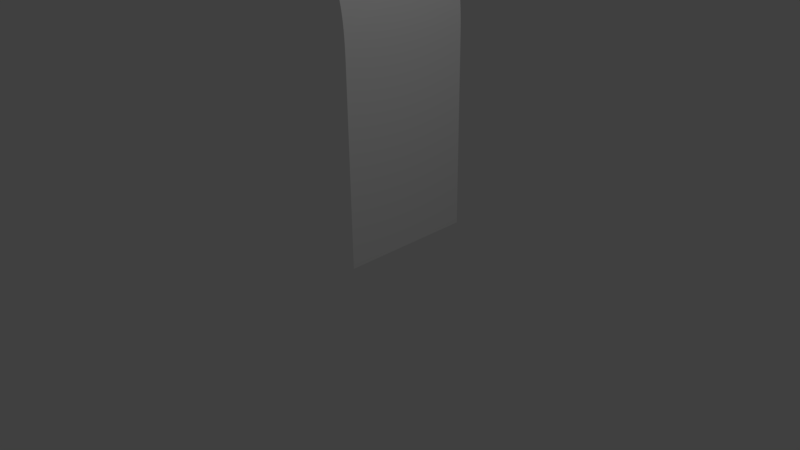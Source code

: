 # Source: CurvedWall.blend  (saved by Blender 2.77.0; exported with 4.5.12 LTS)
import bpy
from mathutils import Matrix  # noqa: F401  (used for matrix-valued properties, if any)

bpy.ops.wm.read_factory_settings(use_empty=True)
scene = bpy.context.scene
scene.name = 'Scene'

# ---- collections
col_collection_1 = bpy.data.collections.new('Collection 1'); scene.collection.children.link(col_collection_1)

# ---- world
world_world = bpy.data.worlds.new('World'); scene.world = world_world
world_world.color = (0.05088, 0.05088, 0.05088)
world_world.use_sun_shadow = False
world_world.sun_shadow_jitter_overblur = 0.0
world_world.cycles.sampling_method = 'MANUAL'

# ---- cameras
cam_camera = bpy.data.cameras.new('Camera')
cam_camera.clip_end = 100.0
cam_camera.lens = 35.0
cam_camera.sensor_width = 32.0
cam_camera.sensor_height = 18.0
cam_camera.ortho_scale = 7.314
cam_camera.dof.focus_distance = 0.0
cam_camera.dof.aperture_fstop = 128.0

# ---- lights
light_lamp = bpy.data.lights.new('Lamp', 'POINT')
light_lamp.transmission_factor = 0.0
light_lamp.cutoff_distance = 30.0
light_lamp.energy = 100.0
light_lamp.shadow_buffer_clip_start = 1.001
light_lamp.shadow_soft_size = 0.1
light_lamp.shadow_maximum_resolution = 0.006
light_lamp.use_absolute_resolution = True

# ---- meshes
me_mesh = bpy.data.meshes.new('Mesh')
me_mesh.from_pydata([(0.0, 0.0, 0.0), (0.0, 0.0, 0.1322), (1.192e-07, 0.0, 0.258), (1.192e-07, 0.0, 0.3778), (0.0, 0.0, 0.492), (0.0, 0.0, 0.6011), (0.0, 0.0, 0.7054), (1.192e-07, 0.0, 0.8054), (1.192e-07, 0.0, 0.9013), (1.192e-07, 0.0, 0.9936), (0.0, 0.0, 1.083), (5.96e-08, 0.0, 1.168), (1.192e-07, 0.0, 1.252), (1.192e-07, 0.0, 1.332), (5.96e-08, 0.0, 1.411), (5.96e-08, 0.0, 1.488), (1.192e-07, 0.0, 1.563), (1.192e-07, 0.0, 1.636), (1.192e-07, 0.0, 1.709), (1.192e-07, 0.0, 1.78), (1.192e-07, 0.0, 1.851), (1.192e-07, 0.0, 1.92), (1.192e-07, 0.0, 1.989), (1.788e-07, 0.0, 2.058), (1.788e-07, 0.0, 2.127), (1.788e-07, 0.0, 2.195), (1.788e-07, 0.0, 2.263), (1.788e-07, 0.0, 2.33), (1.788e-07, 0.0, 2.398), (1.788e-07, 0.0, 2.466), (1.192e-07, 0.0, 2.534), (-6.378e-06, 0.0, 2.602), (-5.031e-05, 0.0, 2.67), (-0.0001938, 0.0, 2.737), (-0.0005301, 0.0, 2.805), (-0.001183, 0.0, 2.873), (-0.002308, 0.0, 2.941), (-0.004092, 0.0, 3.01), (-0.00675, 0.0, 3.078), (-0.01053, 0.0, 3.147), (-0.01572, 0.0, 3.216), (-0.02262, 0.0, 3.286), (-0.03157, 0.0, 3.356), (-0.04295, 0.0, 3.427), (-0.05717, 0.0, 3.498), (-0.07464, 0.0, 3.571), (-0.09585, 0.0, 3.644), (-0.1213, 0.0, 3.718), (-0.1515, 0.0, 3.794), (-0.187, 0.0, 3.871), (-0.2284, 0.0, 3.95), (-0.2763, 0.0, 4.03), (-0.3314, 0.0, 4.113), (-0.3944, 0.0, 4.197), (-0.466, 0.0, 4.284), (-0.5468, 0.0, 4.373), (-0.6378, 0.0, 4.465), (-0.7396, 0.0, 4.559), (-0.8532, 0.0, 4.657), (-0.9794, 0.0, 4.758), (-0.0005301, 0.0, 2.805), (-0.001183, 0.0, 2.873), (0.0, 0.0, 0.0), (0.0, 0.0, 0.1322), (1.192e-07, 0.0, 0.258), (1.192e-07, 0.0, 0.3778), (0.0, 0.0, 0.492), (0.0, 0.0, 0.6011), (0.0, 0.0, 0.7054), (1.192e-07, 0.0, 0.8054), (1.192e-07, 0.0, 0.9013), (1.192e-07, 0.0, 0.9936), (0.0, 0.0, 1.083), (5.96e-08, 0.0, 1.168), (1.192e-07, 0.0, 1.252), (1.192e-07, 0.0, 1.332), (5.96e-08, 0.0, 1.411), (5.96e-08, 0.0, 1.488), (1.192e-07, 0.0, 1.563), (1.192e-07, 0.0, 1.636), (1.192e-07, 0.0, 1.709), (1.192e-07, 0.0, 1.78), (1.192e-07, 0.0, 1.851), (1.192e-07, 0.0, 1.92), (1.192e-07, 0.0, 1.989), (1.788e-07, 0.0, 2.058), (1.788e-07, 0.0, 2.127), (1.788e-07, 0.0, 2.195), (1.788e-07, 0.0, 2.263), (1.788e-07, 0.0, 2.33), (1.788e-07, 0.0, 2.398), (1.788e-07, 0.0, 2.466), (1.192e-07, 0.0, 2.534), (-6.378e-06, 0.0, 2.602), (-5.031e-05, 0.0, 2.67), (-0.0001938, 0.0, 2.737), (-0.0005301, 0.0, 2.805), (-0.001183, 0.0, 2.873), (-0.002308, 0.0, 2.941), (-0.004092, 0.0, 3.01), (-0.00675, 0.0, 3.078), (-0.01053, 0.0, 3.147), (-0.01572, 0.0, 3.216), (-0.02262, 0.0, 3.286), (-0.03157, 0.0, 3.356), (-0.04295, 0.0, 3.427), (-0.05717, 0.0, 3.498), (-0.07464, 0.0, 3.571), (-0.09585, 0.0, 3.644), (-0.1213, 0.0, 3.718), (-0.1515, 0.0, 3.794), (-0.187, 0.0, 3.871), (-0.2284, 0.0, 3.95), (-0.2763, 0.0, 4.03), (-0.3314, 0.0, 4.113), (-0.3944, 0.0, 4.197), (-0.466, 0.0, 4.284), (-0.5468, 0.0, 4.373), (-0.6378, 0.0, 4.465), (-0.7396, 0.0, 4.559), (-0.8532, 0.0, 4.657), (-0.9794, 0.0, 4.758), (-0.0005301, 0.0, 2.805), (-0.001183, 0.0, 2.873), (0.0, 1.0, 0.0), (0.0, 1.0, 0.1322), (1.192e-07, 1.0, 0.258), (1.192e-07, 1.0, 0.3778), (0.0, 1.0, 0.492), (0.0, 1.0, 0.6011), (0.0, 1.0, 0.7054), (1.192e-07, 1.0, 0.8054), (1.192e-07, 1.0, 0.9013), (1.192e-07, 1.0, 0.9936), (0.0, 1.0, 1.083), (5.96e-08, 1.0, 1.168), (1.192e-07, 1.0, 1.252), (1.192e-07, 1.0, 1.332), (5.96e-08, 1.0, 1.411), (5.96e-08, 1.0, 1.488), (1.192e-07, 1.0, 1.563), (1.192e-07, 1.0, 1.636), (1.192e-07, 1.0, 1.709), (1.192e-07, 1.0, 1.78), (1.192e-07, 1.0, 1.851), (1.192e-07, 1.0, 1.92), (1.192e-07, 1.0, 1.989), (1.788e-07, 1.0, 2.058), (1.788e-07, 1.0, 2.127), (1.788e-07, 1.0, 2.195), (1.788e-07, 1.0, 2.263), (1.788e-07, 1.0, 2.33), (1.788e-07, 1.0, 2.398), (1.788e-07, 1.0, 2.466), (1.192e-07, 1.0, 2.534), (-6.378e-06, 1.0, 2.602), (-5.031e-05, 1.0, 2.67), (-0.0001938, 1.0, 2.737), (-0.0005301, 1.0, 2.805), (-0.001183, 1.0, 2.873), (-0.002308, 1.0, 2.941), (-0.004092, 1.0, 3.01), (-0.00675, 1.0, 3.078), (-0.01053, 1.0, 3.147), (-0.01572, 1.0, 3.216), (-0.02262, 1.0, 3.286), (-0.03157, 1.0, 3.356), (-0.04295, 1.0, 3.427), (-0.05717, 1.0, 3.498), (-0.07464, 1.0, 3.571), (-0.09585, 1.0, 3.644), (-0.1213, 1.0, 3.718), (-0.1515, 1.0, 3.794), (-0.187, 1.0, 3.871), (-0.2284, 1.0, 3.95), (-0.2763, 1.0, 4.03), (-0.3314, 1.0, 4.113), (-0.3944, 1.0, 4.197), (-0.466, 1.0, 4.284), (-0.5468, 1.0, 4.373), (-0.6378, 1.0, 4.465), (-0.7396, 1.0, 4.559), (-0.8532, 1.0, 4.657), (-0.9794, 1.0, 4.758), (-0.0005301, 1.0, 2.805), (-0.001183, 1.0, 2.873), (-0.001183, 0.0, 2.873), (-0.001183, 1.0, 2.873)], [], [(35, 61, 60, 34), (104, 105, 167, 166), (44, 45, 107, 106), (18, 19, 81, 80), (45, 46, 108, 107), (19, 20, 82, 81), (46, 47, 109, 108), (20, 21, 83, 82), (47, 48, 110, 109), (21, 22, 84, 83), (48, 49, 111, 110), (22, 23, 85, 84), (49, 50, 112, 111), (23, 24, 86, 85), (50, 51, 113, 112), (24, 25, 87, 86), (51, 52, 114, 113), (25, 26, 88, 87), (52, 53, 115, 114), (26, 27, 89, 88), (0, 1, 63, 62), (53, 54, 116, 115), (27, 28, 90, 89), (1, 2, 64, 63), (54, 55, 117, 116), (28, 29, 91, 90), (2, 3, 65, 64), (55, 56, 118, 117), (29, 30, 92, 91), (3, 4, 66, 65), (56, 57, 119, 118), (30, 31, 93, 92), (4, 5, 67, 66), (57, 58, 120, 119), (31, 32, 94, 93), (5, 6, 68, 67), (58, 59, 121, 120), (32, 33, 95, 94), (6, 7, 69, 68), (60, 61, 123, 122), (33, 34, 96, 95), (7, 8, 70, 69), (61, 35, 97, 123), (35, 34, 96, 97), (8, 9, 71, 70), (34, 60, 122, 96), (35, 36, 98, 97), (9, 10, 72, 71), (36, 37, 99, 98), (10, 11, 73, 72), (37, 38, 100, 99), (11, 12, 74, 73), (38, 39, 101, 100), (12, 13, 75, 74), (39, 40, 102, 101), (13, 14, 76, 75), (40, 41, 103, 102), (14, 15, 77, 76), (41, 42, 104, 103), (15, 16, 78, 77), (42, 43, 105, 104), (16, 17, 79, 78), (43, 44, 106, 105), (17, 18, 80, 79), (159, 158, 184, 185), (78, 79, 141, 140), (105, 106, 168, 167), (79, 80, 142, 141), (106, 107, 169, 168), (80, 81, 143, 142), (107, 108, 170, 169), (81, 82, 144, 143), (108, 109, 171, 170), (82, 83, 145, 144), (109, 110, 172, 171), (83, 84, 146, 145), (110, 111, 173, 172), (84, 85, 147, 146), (111, 112, 174, 173), (85, 86, 148, 147), (112, 113, 175, 174), (86, 87, 149, 148), (113, 114, 176, 175), (87, 88, 150, 149), (114, 115, 177, 176), (88, 89, 151, 150), (62, 63, 125, 124), (115, 116, 178, 177), (89, 90, 152, 151), (63, 64, 126, 125), (116, 117, 179, 178), (90, 91, 153, 152), (64, 65, 127, 126), (117, 118, 180, 179), (91, 92, 154, 153), (65, 66, 128, 127), (118, 119, 181, 180), (92, 93, 155, 154), (66, 67, 129, 128), (119, 120, 182, 181), (93, 94, 156, 155), (67, 68, 130, 129), (120, 121, 183, 182), (94, 95, 157, 156), (68, 69, 131, 130), (95, 96, 158, 157), (69, 70, 132, 131), (123, 97, 159, 185), (97, 159, 187, 186), (70, 71, 133, 132), (96, 122, 184, 158), (97, 98, 160, 159), (71, 72, 134, 133), (98, 99, 161, 160), (72, 73, 135, 134), (99, 100, 162, 161), (73, 74, 136, 135), (100, 101, 163, 162), (74, 75, 137, 136), (101, 102, 164, 163), (75, 76, 138, 137), (102, 103, 165, 164), (76, 77, 139, 138), (103, 104, 166, 165), (77, 78, 140, 139), (96, 186, 187, 158)])
me_mesh.use_remesh_preserve_volume = False
me_mesh.use_remesh_preserve_attributes = False
me_mesh.use_mirror_vertex_groups = False
me_mesh.update()

# ---- objects
ob_nurbspath = bpy.data.objects.new('NurbsPath', me_mesh)
ob_lamp = bpy.data.objects.new('Lamp', light_lamp)
ob_camera = bpy.data.objects.new('Camera', cam_camera)

# ---- transforms, parenting, visibility, modifiers, constraints
ob_nurbspath.location = (-0.4128, 0.0, -0.3846)
ob_nurbspath.scale = (1.0, 2.0, 1.0)
ob_nurbspath.lineart.crease_threshold = 0.0
ob_lamp.location = (4.076, 1.005, 5.904)
ob_lamp.rotation_euler = (0.6503, 0.05522, 1.866)
ob_lamp.lock_rotations_4d = False
ob_lamp.empty_display_type = 'ARROWS'
ob_lamp.color = (0.0, 0.0, 0.0, 0.0)
ob_lamp.lineart.crease_threshold = 0.0
ob_camera.location = (7.481, -6.508, 5.344)
ob_camera.rotation_euler = (1.109, 0.01082, 0.8149)
ob_camera.lock_rotations_4d = False
ob_camera.empty_display_type = 'ARROWS'
ob_camera.color = (0.0, 0.0, 0.0, 0.0)
ob_camera.display_type = 'WIRE'
ob_camera.lineart.crease_threshold = 0.0

# ---- collection membership
col_collection_1.objects.link(ob_nurbspath)
col_collection_1.objects.link(ob_lamp)
col_collection_1.objects.link(ob_camera)

# ---- scene / render settings (as saved in the file)
scene.camera = ob_camera
scene.frame_start = 1; scene.frame_end = 250; scene.frame_set(1)
scene.render.engine = 'BLENDER_EEVEE_NEXT'
scene.render.resolution_percentage = 50
scene.render.dither_intensity = 0.0
scene.cycles.use_denoising = False
scene.cycles.samples = 128
scene.cycles.sampling_pattern = 'TABULATED_SOBOL'
scene.cycles.light_sampling_threshold = 0.0
scene.cycles.use_adaptive_sampling = False
scene.cycles.use_light_tree = False
scene.cycles.blur_glossy = 0.0
scene.cycles.sample_clamp_indirect = 0.0
scene.view_settings.view_transform = 'Standard'
bpy.context.view_layer.update()
